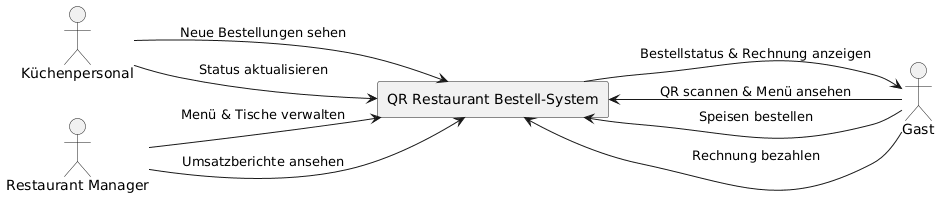

The diagram above was rendered by PlantUML. Its source (embedded in the PNG):
@startuml
left to right direction
skinparam actorStyle stickman
skinparam packageStyle rectangle


actor "Küchenpersonal" as Kueche
actor "Restaurant Manager" as Manager
actor "Gast" as Gast

rectangle "QR Restaurant Bestell-System" as System {
}

Gast --> System : QR scannen & Menü ansehen
Gast --> System : Speisen bestellen
Gast --> System : Rechnung bezahlen
System --> Gast : Bestellstatus & Rechnung anzeigen

Kueche --> System : Neue Bestellungen sehen
Kueche --> System : Status aktualisieren

Manager --> System : Menü & Tische verwalten
Manager --> System : Umsatzberichte ansehen
@enduml